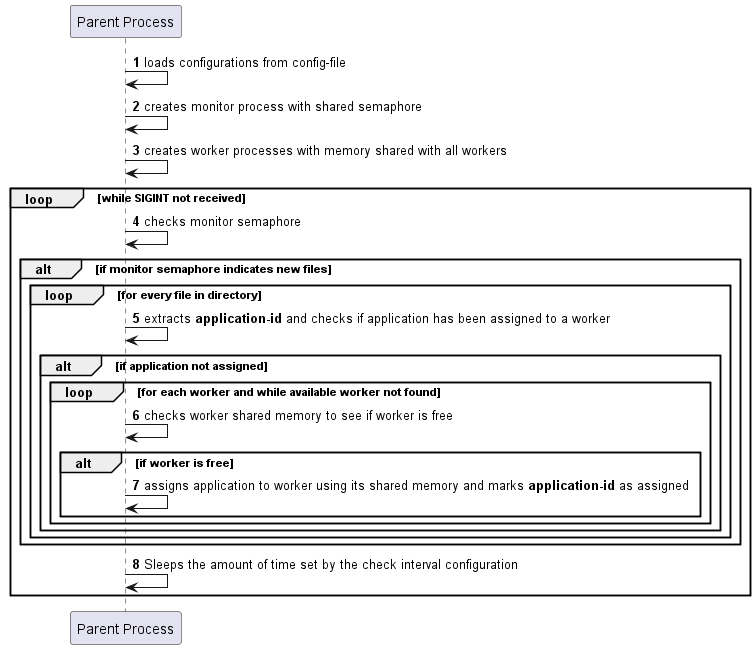

The diagram above was rendered by PlantUML. Its source (embedded in the PNG):
@startuml
'https://plantuml.com/sequence-diagram

autonumber

participant "Parent Process" as parent

parent -> parent: loads configurations from config-file
parent -> parent: creates monitor process with shared semaphore
parent -> parent: creates worker processes with memory shared with all workers

loop while SIGINT not received
    parent -> parent: checks monitor semaphore

    alt if monitor semaphore indicates new files

        loop for every file in directory
        parent -> parent: extracts **application-id** and checks if application has been assigned to a worker

            alt if application not assigned

                loop for each worker and while available worker not found
                parent -> parent: checks worker shared memory to see if worker is free
                    alt if worker is free
                    parent -> parent: assigns application to worker using its shared memory and marks **application-id** as assigned
                    end
                end
            end
        end
    end

    parent -> parent: Sleeps the amount of time set by the check interval configuration

end
@enduml